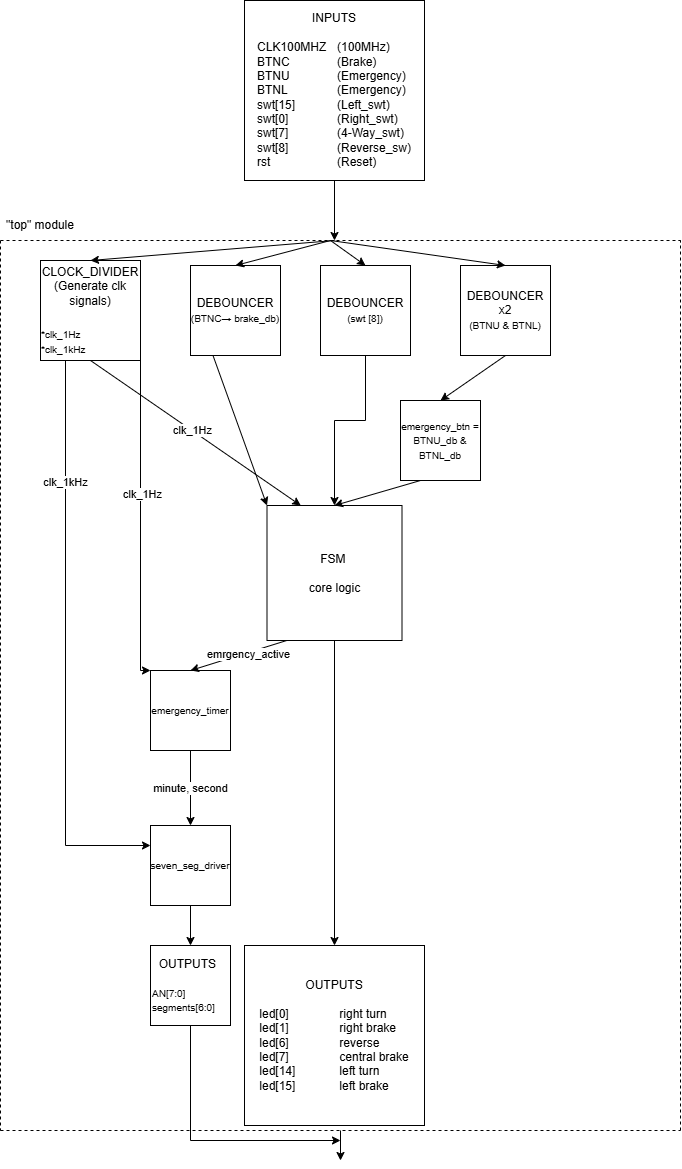

The diagram above was exported from draw.io. Its source (the exported page's mxGraphModel, read from the mxfile embedded in the PNG):
<mxGraphModel dx="864" dy="516" grid="1" gridSize="10" guides="1" tooltips="1" connect="1" arrows="1" fold="1" page="1" pageScale="1" pageWidth="827" pageHeight="1169" math="0" shadow="0">
  <root>
    <mxCell id="0" />
    <mxCell id="1" parent="0" />
    <mxCell id="Gt_qjLw8xPZ051n2YC5N-1" value="INPUTS&lt;br&gt;&lt;br&gt;&lt;div style=&quot;text-align: left;&quot;&gt;&lt;span style=&quot;background-color: transparent; color: light-dark(rgb(0, 0, 0), rgb(255, 255, 255));&quot;&gt;CLK100MHZ&lt;span style=&quot;white-space: pre;&quot;&gt;&#09;&lt;/span&gt;(100MHz)&lt;/span&gt;&lt;/div&gt;&lt;div style=&quot;text-align: left;&quot;&gt;&lt;span style=&quot;background-color: transparent; color: light-dark(rgb(0, 0, 0), rgb(255, 255, 255));&quot;&gt;BTNC &lt;span style=&quot;white-space: pre;&quot;&gt;&#09;&lt;/span&gt;&lt;span style=&quot;white-space: pre;&quot;&gt;&#09;&lt;/span&gt;(Brake)&lt;/span&gt;&lt;/div&gt;&lt;div style=&quot;text-align: left;&quot;&gt;&lt;span style=&quot;background-color: transparent; color: light-dark(rgb(0, 0, 0), rgb(255, 255, 255));&quot;&gt;BTNU &lt;span style=&quot;white-space: pre;&quot;&gt;&#09;&lt;/span&gt;&lt;span style=&quot;white-space: pre;&quot;&gt;&#09;&lt;/span&gt;(Emergency)&lt;/span&gt;&lt;/div&gt;&lt;div style=&quot;text-align: left;&quot;&gt;&lt;span style=&quot;background-color: transparent; color: light-dark(rgb(0, 0, 0), rgb(255, 255, 255));&quot;&gt;BTNL &lt;span style=&quot;white-space: pre;&quot;&gt;&#09;&lt;/span&gt;&lt;span style=&quot;white-space: pre;&quot;&gt;&#09;&lt;/span&gt;(Emergency)&lt;/span&gt;&lt;/div&gt;&lt;div style=&quot;text-align: left;&quot;&gt;&lt;span style=&quot;background-color: transparent; color: light-dark(rgb(0, 0, 0), rgb(255, 255, 255));&quot;&gt;swt[15] &lt;span style=&quot;white-space: pre;&quot;&gt;&#09;&lt;/span&gt;&lt;span style=&quot;white-space: pre;&quot;&gt;&#09;&lt;/span&gt;(Left_swt)&lt;/span&gt;&lt;/div&gt;&lt;div style=&quot;text-align: left;&quot;&gt;&lt;span style=&quot;background-color: transparent; color: light-dark(rgb(0, 0, 0), rgb(255, 255, 255));&quot;&gt;swt[0] &lt;span style=&quot;white-space: pre;&quot;&gt;&#09;&lt;/span&gt;&lt;span style=&quot;white-space: pre;&quot;&gt;&#09;&lt;/span&gt;(Right_swt)&lt;/span&gt;&lt;/div&gt;&lt;div style=&quot;text-align: left;&quot;&gt;&lt;span style=&quot;background-color: transparent; color: light-dark(rgb(0, 0, 0), rgb(255, 255, 255));&quot;&gt;swt[7] &lt;span style=&quot;white-space: pre;&quot;&gt;&#09;&lt;/span&gt;&lt;span style=&quot;white-space: pre;&quot;&gt;&#09;&lt;/span&gt;(4-Way_swt)&lt;/span&gt;&lt;/div&gt;&lt;div style=&quot;text-align: left;&quot;&gt;&lt;span style=&quot;background-color: transparent;&quot;&gt;swt[8] &lt;span style=&quot;white-space: pre;&quot;&gt;&#09;&lt;/span&gt;&lt;span style=&quot;white-space: pre;&quot;&gt;&#09;&lt;/span&gt;(Reverse_sw)&lt;/span&gt;&lt;/div&gt;&lt;div style=&quot;text-align: left;&quot;&gt;&lt;span style=&quot;background-color: transparent;&quot;&gt;rst &lt;span style=&quot;white-space: pre;&quot;&gt;&#09;&lt;/span&gt;&lt;span style=&quot;white-space: pre;&quot;&gt;&#09;&lt;/span&gt;&lt;span style=&quot;white-space: pre;&quot;&gt;&#09;&lt;/span&gt;(Reset)&lt;/span&gt;&lt;/div&gt;" style="whiteSpace=wrap;html=1;aspect=fixed;" parent="1" vertex="1">
      <mxGeometry x="324" width="180" height="180" as="geometry" />
    </mxCell>
    <mxCell id="Gt_qjLw8xPZ051n2YC5N-2" value="" style="endArrow=classic;html=1;rounded=0;exitX=0.5;exitY=1;exitDx=0;exitDy=0;" parent="1" source="Gt_qjLw8xPZ051n2YC5N-1" edge="1">
      <mxGeometry width="50" height="50" relative="1" as="geometry">
        <mxPoint x="413" y="236" as="sourcePoint" />
        <mxPoint x="414" y="240" as="targetPoint" />
      </mxGeometry>
    </mxCell>
    <mxCell id="Gt_qjLw8xPZ051n2YC5N-4" value="" style="endArrow=none;dashed=1;html=1;rounded=0;" parent="1" edge="1">
      <mxGeometry width="50" height="50" relative="1" as="geometry">
        <mxPoint x="80" y="240" as="sourcePoint" />
        <mxPoint x="760" y="240" as="targetPoint" />
      </mxGeometry>
    </mxCell>
    <mxCell id="Gt_qjLw8xPZ051n2YC5N-5" value="&quot;top&quot; module" style="text;html=1;align=center;verticalAlign=middle;whiteSpace=wrap;rounded=0;" parent="1" vertex="1">
      <mxGeometry x="80" y="210" width="80" height="30" as="geometry" />
    </mxCell>
    <mxCell id="Gt_qjLw8xPZ051n2YC5N-6" value="&lt;div&gt;&lt;font&gt;CLOCK_DIVIDER&lt;/font&gt;&lt;/div&gt;&lt;div&gt;&lt;font&gt;(Generate clk signals)&lt;/font&gt;&lt;/div&gt;&lt;div&gt;&lt;font style=&quot;&quot;&gt;&lt;div style=&quot;font-size: 8px; text-align: left;&quot;&gt;&lt;br&gt;&lt;/div&gt;&lt;div style=&quot;font-size: 8px; text-align: left;&quot;&gt;&lt;br&gt;&lt;/div&gt;&lt;div style=&quot;text-align: left;&quot;&gt;&lt;font style=&quot;font-size: 10px;&quot;&gt;*clk_1Hz&lt;/font&gt;&lt;/div&gt;&lt;div style=&quot;text-align: left;&quot;&gt;&lt;font style=&quot;font-size: 10px;&quot;&gt;*clk_1kHz&lt;/font&gt;&lt;/div&gt;&lt;/font&gt;&lt;/div&gt;" style="whiteSpace=wrap;html=1;aspect=fixed;" parent="1" vertex="1">
      <mxGeometry x="120" y="260" width="100" height="100" as="geometry" />
    </mxCell>
    <mxCell id="Gt_qjLw8xPZ051n2YC5N-8" value="" style="endArrow=classic;html=1;rounded=0;entryX=0.5;entryY=0;entryDx=0;entryDy=0;" parent="1" target="Gt_qjLw8xPZ051n2YC5N-6" edge="1">
      <mxGeometry width="50" height="50" relative="1" as="geometry">
        <mxPoint x="414" y="240" as="sourcePoint" />
        <mxPoint x="370" y="280" as="targetPoint" />
      </mxGeometry>
    </mxCell>
    <mxCell id="Gt_qjLw8xPZ051n2YC5N-9" value="&lt;div&gt;DEBOUNCER&lt;/div&gt;&lt;div style=&quot;text-align: left;&quot;&gt;&lt;font style=&quot;font-size: 10px;&quot;&gt;(BTNC→&amp;nbsp;&lt;/font&gt;&lt;span style=&quot;font-size: 10px; background-color: transparent; color: light-dark(rgb(0, 0, 0), rgb(255, 255, 255));&quot;&gt;brake_db)&lt;/span&gt;&lt;/div&gt;" style="whiteSpace=wrap;html=1;aspect=fixed;" parent="1" vertex="1">
      <mxGeometry x="270" y="265" width="90" height="90" as="geometry" />
    </mxCell>
    <mxCell id="Gt_qjLw8xPZ051n2YC5N-12" value="&lt;div&gt;DEBOUNCER&lt;/div&gt;&lt;div style=&quot;&quot;&gt;&lt;span style=&quot;font-size: 10px;&quot;&gt;(swt [8])&lt;/span&gt;&lt;/div&gt;" style="whiteSpace=wrap;html=1;aspect=fixed;" parent="1" vertex="1">
      <mxGeometry x="400" y="265" width="90" height="90" as="geometry" />
    </mxCell>
    <mxCell id="Gt_qjLw8xPZ051n2YC5N-13" value="&lt;div&gt;DEBOUNCER x2&lt;/div&gt;&lt;div style=&quot;&quot;&gt;&lt;span style=&quot;font-size: 10px;&quot;&gt;(BTNU &amp;amp; BTNL)&lt;/span&gt;&lt;/div&gt;" style="whiteSpace=wrap;html=1;aspect=fixed;" parent="1" vertex="1">
      <mxGeometry x="540" y="265" width="90" height="90" as="geometry" />
    </mxCell>
    <mxCell id="Gt_qjLw8xPZ051n2YC5N-14" value="" style="endArrow=classic;html=1;rounded=0;entryX=0.5;entryY=0;entryDx=0;entryDy=0;" parent="1" target="Gt_qjLw8xPZ051n2YC5N-12" edge="1">
      <mxGeometry width="50" height="50" relative="1" as="geometry">
        <mxPoint x="410" y="240" as="sourcePoint" />
        <mxPoint x="430" y="350" as="targetPoint" />
      </mxGeometry>
    </mxCell>
    <mxCell id="Gt_qjLw8xPZ051n2YC5N-16" value="" style="endArrow=classic;html=1;rounded=0;entryX=0.5;entryY=0;entryDx=0;entryDy=0;" parent="1" target="Gt_qjLw8xPZ051n2YC5N-13" edge="1">
      <mxGeometry width="50" height="50" relative="1" as="geometry">
        <mxPoint x="410" y="240" as="sourcePoint" />
        <mxPoint x="420" y="380" as="targetPoint" />
      </mxGeometry>
    </mxCell>
    <mxCell id="Gt_qjLw8xPZ051n2YC5N-17" value="" style="endArrow=classic;html=1;rounded=0;entryX=0.5;entryY=0;entryDx=0;entryDy=0;" parent="1" target="Gt_qjLw8xPZ051n2YC5N-9" edge="1">
      <mxGeometry width="50" height="50" relative="1" as="geometry">
        <mxPoint x="410" y="240" as="sourcePoint" />
        <mxPoint x="420" y="380" as="targetPoint" />
      </mxGeometry>
    </mxCell>
    <mxCell id="Gt_qjLw8xPZ051n2YC5N-18" value="FSM&amp;nbsp;&lt;div&gt;&lt;br&gt;&lt;/div&gt;&lt;div&gt;&lt;div&gt;core logic&lt;/div&gt;&lt;/div&gt;" style="whiteSpace=wrap;html=1;aspect=fixed;" parent="1" vertex="1">
      <mxGeometry x="346.5" y="505" width="135" height="135" as="geometry" />
    </mxCell>
    <mxCell id="Gt_qjLw8xPZ051n2YC5N-19" value="&lt;font style=&quot;font-size: 10px;&quot;&gt;emergency_btn = BTNU_db &amp;amp; BTNL_db&lt;/font&gt;" style="whiteSpace=wrap;html=1;aspect=fixed;" parent="1" vertex="1">
      <mxGeometry x="480" y="400" width="80" height="80" as="geometry" />
    </mxCell>
    <mxCell id="Gt_qjLw8xPZ051n2YC5N-20" value="" style="endArrow=classic;html=1;rounded=0;exitX=0.5;exitY=1;exitDx=0;exitDy=0;entryX=0.5;entryY=0;entryDx=0;entryDy=0;" parent="1" source="Gt_qjLw8xPZ051n2YC5N-13" target="Gt_qjLw8xPZ051n2YC5N-19" edge="1">
      <mxGeometry width="50" height="50" relative="1" as="geometry">
        <mxPoint x="380" y="380" as="sourcePoint" />
        <mxPoint x="430" y="330" as="targetPoint" />
      </mxGeometry>
    </mxCell>
    <mxCell id="Gt_qjLw8xPZ051n2YC5N-21" value="" style="endArrow=classic;html=1;rounded=0;entryX=0.5;entryY=0;entryDx=0;entryDy=0;exitX=0.25;exitY=1;exitDx=0;exitDy=0;" parent="1" source="Gt_qjLw8xPZ051n2YC5N-19" target="Gt_qjLw8xPZ051n2YC5N-18" edge="1">
      <mxGeometry width="50" height="50" relative="1" as="geometry">
        <mxPoint x="340" y="470" as="sourcePoint" />
        <mxPoint x="390" y="420" as="targetPoint" />
        <Array as="points" />
      </mxGeometry>
    </mxCell>
    <mxCell id="Gt_qjLw8xPZ051n2YC5N-22" value="&lt;font style=&quot;font-size: 10px;&quot;&gt;emergency_timer&lt;/font&gt;" style="whiteSpace=wrap;html=1;aspect=fixed;" parent="1" vertex="1">
      <mxGeometry x="230" y="670" width="80" height="80" as="geometry" />
    </mxCell>
    <mxCell id="Gt_qjLw8xPZ051n2YC5N-24" value="" style="endArrow=classic;html=1;rounded=0;exitX=1;exitY=1;exitDx=0;exitDy=0;entryX=0;entryY=0;entryDx=0;entryDy=0;" parent="1" source="Gt_qjLw8xPZ051n2YC5N-6" target="Gt_qjLw8xPZ051n2YC5N-22" edge="1">
      <mxGeometry width="50" height="50" relative="1" as="geometry">
        <mxPoint x="380" y="470" as="sourcePoint" />
        <mxPoint x="430" y="420" as="targetPoint" />
        <Array as="points">
          <mxPoint x="220" y="670" />
        </Array>
      </mxGeometry>
    </mxCell>
    <mxCell id="Gt_qjLw8xPZ051n2YC5N-32" value="clk_1Hz" style="edgeLabel;html=1;align=center;verticalAlign=middle;resizable=0;points=[];" parent="Gt_qjLw8xPZ051n2YC5N-24" vertex="1" connectable="0">
      <mxGeometry x="-0.1704" y="1" relative="1" as="geometry">
        <mxPoint as="offset" />
      </mxGeometry>
    </mxCell>
    <mxCell id="Gt_qjLw8xPZ051n2YC5N-25" value="" style="endArrow=classic;html=1;rounded=0;exitX=0.5;exitY=1;exitDx=0;exitDy=0;entryX=0.25;entryY=0;entryDx=0;entryDy=0;" parent="1" source="Gt_qjLw8xPZ051n2YC5N-6" target="Gt_qjLw8xPZ051n2YC5N-18" edge="1">
      <mxGeometry width="50" height="50" relative="1" as="geometry">
        <mxPoint x="380" y="470" as="sourcePoint" />
        <mxPoint x="430" y="420" as="targetPoint" />
      </mxGeometry>
    </mxCell>
    <mxCell id="Gt_qjLw8xPZ051n2YC5N-26" value="clk_1Hz" style="edgeLabel;html=1;align=center;verticalAlign=middle;resizable=0;points=[];" parent="Gt_qjLw8xPZ051n2YC5N-25" vertex="1" connectable="0">
      <mxGeometry x="-0.0404" relative="1" as="geometry">
        <mxPoint as="offset" />
      </mxGeometry>
    </mxCell>
    <mxCell id="Gt_qjLw8xPZ051n2YC5N-29" value="" style="endArrow=classic;html=1;rounded=0;exitX=0.25;exitY=1;exitDx=0;exitDy=0;entryX=0;entryY=0;entryDx=0;entryDy=0;" parent="1" source="Gt_qjLw8xPZ051n2YC5N-9" target="Gt_qjLw8xPZ051n2YC5N-18" edge="1">
      <mxGeometry width="50" height="50" relative="1" as="geometry">
        <mxPoint x="400" y="450" as="sourcePoint" />
        <mxPoint x="450" y="400" as="targetPoint" />
      </mxGeometry>
    </mxCell>
    <mxCell id="Gt_qjLw8xPZ051n2YC5N-30" value="" style="endArrow=classic;html=1;rounded=0;exitX=0.5;exitY=1;exitDx=0;exitDy=0;entryX=0.5;entryY=0;entryDx=0;entryDy=0;" parent="1" source="Gt_qjLw8xPZ051n2YC5N-12" target="Gt_qjLw8xPZ051n2YC5N-18" edge="1">
      <mxGeometry width="50" height="50" relative="1" as="geometry">
        <mxPoint x="400" y="450" as="sourcePoint" />
        <mxPoint x="450" y="400" as="targetPoint" />
        <Array as="points">
          <mxPoint x="445" y="420" />
          <mxPoint x="414" y="420" />
        </Array>
      </mxGeometry>
    </mxCell>
    <mxCell id="Gt_qjLw8xPZ051n2YC5N-33" value="&lt;font style=&quot;font-size: 10px;&quot;&gt;seven_seg_driver&lt;/font&gt;" style="whiteSpace=wrap;html=1;aspect=fixed;" parent="1" vertex="1">
      <mxGeometry x="230" y="825" width="80" height="80" as="geometry" />
    </mxCell>
    <mxCell id="Gt_qjLw8xPZ051n2YC5N-34" value="" style="endArrow=classic;html=1;rounded=0;exitX=0.5;exitY=1;exitDx=0;exitDy=0;entryX=0.5;entryY=0;entryDx=0;entryDy=0;" parent="1" source="Gt_qjLw8xPZ051n2YC5N-22" target="Gt_qjLw8xPZ051n2YC5N-33" edge="1">
      <mxGeometry width="50" height="50" relative="1" as="geometry">
        <mxPoint x="50" y="745" as="sourcePoint" />
        <mxPoint x="100" y="695" as="targetPoint" />
      </mxGeometry>
    </mxCell>
    <mxCell id="Gt_qjLw8xPZ051n2YC5N-36" value="minute, second" style="edgeLabel;html=1;align=center;verticalAlign=middle;resizable=0;points=[];" parent="Gt_qjLw8xPZ051n2YC5N-34" vertex="1" connectable="0">
      <mxGeometry x="-0.0112" y="-1" relative="1" as="geometry">
        <mxPoint as="offset" />
      </mxGeometry>
    </mxCell>
    <mxCell id="Gt_qjLw8xPZ051n2YC5N-37" value="" style="endArrow=classic;html=1;rounded=0;exitX=0.25;exitY=1;exitDx=0;exitDy=0;entryX=0;entryY=0.25;entryDx=0;entryDy=0;" parent="1" source="Gt_qjLw8xPZ051n2YC5N-6" target="Gt_qjLw8xPZ051n2YC5N-33" edge="1">
      <mxGeometry width="50" height="50" relative="1" as="geometry">
        <mxPoint x="400" y="580" as="sourcePoint" />
        <mxPoint x="450" y="530" as="targetPoint" />
        <Array as="points">
          <mxPoint x="145" y="845" />
        </Array>
      </mxGeometry>
    </mxCell>
    <mxCell id="Gt_qjLw8xPZ051n2YC5N-38" value="clk_1kHz" style="edgeLabel;html=1;align=center;verticalAlign=middle;resizable=0;points=[];" parent="Gt_qjLw8xPZ051n2YC5N-37" vertex="1" connectable="0">
      <mxGeometry x="-0.5747" y="-1" relative="1" as="geometry">
        <mxPoint as="offset" />
      </mxGeometry>
    </mxCell>
    <mxCell id="Gt_qjLw8xPZ051n2YC5N-39" value="&lt;div style=&quot;text-align: center;&quot;&gt;&lt;span style=&quot;background-color: transparent; color: light-dark(rgb(0, 0, 0), rgb(255, 255, 255));&quot;&gt;&amp;nbsp; OUTPUTS&lt;/span&gt;&lt;/div&gt;&lt;div&gt;&lt;br&gt;&lt;div&gt;&lt;font size=&quot;1&quot;&gt;AN[7:0]&lt;/font&gt;&lt;/div&gt;&lt;div&gt;&lt;font size=&quot;1&quot;&gt;segments[6:0]&lt;/font&gt;&lt;/div&gt;&lt;/div&gt;" style="whiteSpace=wrap;html=1;aspect=fixed;align=left;" parent="1" vertex="1">
      <mxGeometry x="230" y="945" width="80" height="80" as="geometry" />
    </mxCell>
    <mxCell id="Gt_qjLw8xPZ051n2YC5N-40" value="" style="endArrow=classic;html=1;rounded=0;exitX=0.5;exitY=1;exitDx=0;exitDy=0;entryX=0.5;entryY=0;entryDx=0;entryDy=0;" parent="1" source="Gt_qjLw8xPZ051n2YC5N-33" target="Gt_qjLw8xPZ051n2YC5N-39" edge="1">
      <mxGeometry width="50" height="50" relative="1" as="geometry">
        <mxPoint x="50" y="845" as="sourcePoint" />
        <mxPoint x="100" y="795" as="targetPoint" />
      </mxGeometry>
    </mxCell>
    <mxCell id="Gt_qjLw8xPZ051n2YC5N-41" value="" style="endArrow=classic;html=1;rounded=0;exitX=0.25;exitY=1;exitDx=0;exitDy=0;entryX=0.5;entryY=0;entryDx=0;entryDy=0;" parent="1" target="Gt_qjLw8xPZ051n2YC5N-22" edge="1">
      <mxGeometry width="50" height="50" relative="1" as="geometry">
        <mxPoint x="366.25" y="640" as="sourcePoint" />
        <mxPoint x="436" y="670" as="targetPoint" />
      </mxGeometry>
    </mxCell>
    <mxCell id="Gt_qjLw8xPZ051n2YC5N-42" value="emrgency_active" style="edgeLabel;html=1;align=center;verticalAlign=middle;resizable=0;points=[];" parent="Gt_qjLw8xPZ051n2YC5N-41" vertex="1" connectable="0">
      <mxGeometry x="-0.1847" y="1" relative="1" as="geometry">
        <mxPoint as="offset" />
      </mxGeometry>
    </mxCell>
    <mxCell id="Gt_qjLw8xPZ051n2YC5N-44" value="OUTPUTS&lt;br&gt;&lt;br&gt;&lt;div style=&quot;text-align: left;&quot;&gt;led[0]&amp;nbsp; &amp;nbsp;&lt;span style=&quot;white-space: pre;&quot;&gt;&#09;&lt;/span&gt;&lt;span style=&quot;white-space: pre;&quot;&gt;&#09;&lt;/span&gt;right&amp;nbsp;turn&lt;/div&gt;&lt;div style=&quot;text-align: left;&quot;&gt;led[1]&lt;span style=&quot;white-space: pre;&quot;&gt;&#09;&lt;/span&gt;&lt;span style=&quot;white-space: pre;&quot;&gt;&#09;&lt;/span&gt;right&amp;nbsp;brake&lt;/div&gt;&lt;div style=&quot;text-align: left;&quot;&gt;led[6]&amp;nbsp;&lt;span style=&quot;white-space: pre;&quot;&gt;&#09;&lt;/span&gt;&lt;span style=&quot;white-space: pre;&quot;&gt;&#09;&lt;/span&gt;reverse&lt;/div&gt;&lt;div style=&quot;text-align: left;&quot;&gt;led[7]&lt;span style=&quot;white-space: pre;&quot;&gt;&#09;&lt;/span&gt;&lt;span style=&quot;white-space: pre;&quot;&gt;&#09;&lt;/span&gt;central brake&lt;/div&gt;&lt;div style=&quot;text-align: left;&quot;&gt;led[14]&lt;span style=&quot;white-space: pre;&quot;&gt;&#09;&lt;/span&gt;&lt;span style=&quot;white-space: pre;&quot;&gt;&#09;&lt;/span&gt;left&amp;nbsp;turn&lt;/div&gt;&lt;div style=&quot;text-align: left;&quot;&gt;led[15]&lt;span style=&quot;white-space: pre;&quot;&gt;&#09;&lt;/span&gt;&lt;span style=&quot;white-space: pre;&quot;&gt;&#09;&lt;/span&gt;left brake&lt;br&gt;&lt;/div&gt;" style="whiteSpace=wrap;html=1;aspect=fixed;" parent="1" vertex="1">
      <mxGeometry x="324" y="945" width="180" height="180" as="geometry" />
    </mxCell>
    <mxCell id="Gt_qjLw8xPZ051n2YC5N-45" value="" style="endArrow=classic;html=1;rounded=0;exitX=0.5;exitY=1;exitDx=0;exitDy=0;entryX=0.5;entryY=0;entryDx=0;entryDy=0;" parent="1" source="Gt_qjLw8xPZ051n2YC5N-18" target="Gt_qjLw8xPZ051n2YC5N-44" edge="1">
      <mxGeometry width="50" height="50" relative="1" as="geometry">
        <mxPoint x="360" y="840" as="sourcePoint" />
        <mxPoint x="410" y="790" as="targetPoint" />
      </mxGeometry>
    </mxCell>
    <mxCell id="Gt_qjLw8xPZ051n2YC5N-46" value="" style="endArrow=none;dashed=1;html=1;rounded=0;" parent="1" edge="1">
      <mxGeometry width="50" height="50" relative="1" as="geometry">
        <mxPoint x="760" y="1130" as="sourcePoint" />
        <mxPoint x="760" y="240" as="targetPoint" />
      </mxGeometry>
    </mxCell>
    <mxCell id="Gt_qjLw8xPZ051n2YC5N-47" value="" style="endArrow=none;dashed=1;html=1;rounded=0;" parent="1" edge="1">
      <mxGeometry width="50" height="50" relative="1" as="geometry">
        <mxPoint x="80" y="1130" as="sourcePoint" />
        <mxPoint x="760" y="1130" as="targetPoint" />
        <Array as="points">
          <mxPoint x="580" y="1130" />
        </Array>
      </mxGeometry>
    </mxCell>
    <mxCell id="Gt_qjLw8xPZ051n2YC5N-48" value="" style="endArrow=none;dashed=1;html=1;rounded=0;exitX=0;exitY=1;exitDx=0;exitDy=0;" parent="1" source="Gt_qjLw8xPZ051n2YC5N-5" edge="1">
      <mxGeometry width="50" height="50" relative="1" as="geometry">
        <mxPoint x="90" y="820" as="sourcePoint" />
        <mxPoint x="80" y="1130" as="targetPoint" />
      </mxGeometry>
    </mxCell>
    <mxCell id="Gt_qjLw8xPZ051n2YC5N-49" value="" style="endArrow=classic;html=1;rounded=0;" parent="1" edge="1">
      <mxGeometry width="50" height="50" relative="1" as="geometry">
        <mxPoint x="420" y="1130" as="sourcePoint" />
        <mxPoint x="420" y="1160" as="targetPoint" />
      </mxGeometry>
    </mxCell>
    <mxCell id="Gt_qjLw8xPZ051n2YC5N-50" value="" style="endArrow=classic;html=1;rounded=0;exitX=0.5;exitY=1;exitDx=0;exitDy=0;" parent="1" source="Gt_qjLw8xPZ051n2YC5N-39" edge="1">
      <mxGeometry width="50" height="50" relative="1" as="geometry">
        <mxPoint x="300" y="940" as="sourcePoint" />
        <mxPoint x="420" y="1140" as="targetPoint" />
        <Array as="points">
          <mxPoint x="270" y="1140" />
        </Array>
      </mxGeometry>
    </mxCell>
  </root>
</mxGraphModel>